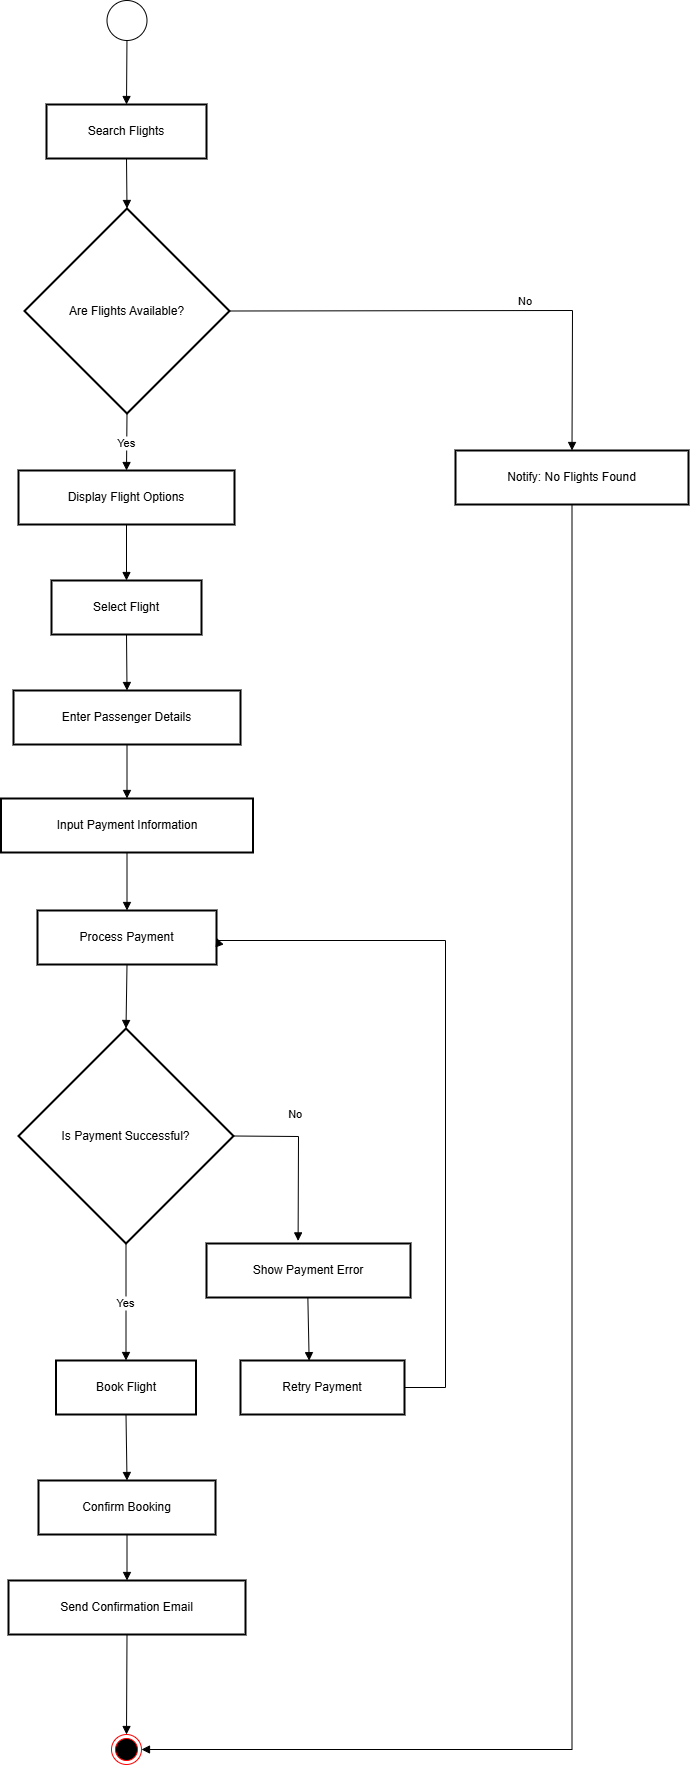

The diagram above was exported from draw.io. Its source (the exported page's mxGraphModel, read from the mxfile embedded in the PNG):
<mxGraphModel dx="1290" dy="522" grid="1" gridSize="10" guides="1" tooltips="1" connect="1" arrows="1" fold="1" page="1" pageScale="1" pageWidth="827" pageHeight="1169" math="0" shadow="0">
  <root>
    <mxCell id="0" />
    <mxCell id="1" parent="0" />
    <mxCell id="vcv2NrJMvVzc3Yrf9OcG-2" value="Search Flights" style="whiteSpace=wrap;strokeWidth=2;" vertex="1" parent="1">
      <mxGeometry x="321" y="124" width="160" height="54" as="geometry" />
    </mxCell>
    <mxCell id="vcv2NrJMvVzc3Yrf9OcG-3" value="Are Flights Available?" style="rhombus;strokeWidth=2;whiteSpace=wrap;" vertex="1" parent="1">
      <mxGeometry x="299" y="228" width="205" height="205" as="geometry" />
    </mxCell>
    <mxCell id="vcv2NrJMvVzc3Yrf9OcG-4" value="Display Flight Options" style="whiteSpace=wrap;strokeWidth=2;" vertex="1" parent="1">
      <mxGeometry x="293" y="490" width="216" height="54" as="geometry" />
    </mxCell>
    <mxCell id="vcv2NrJMvVzc3Yrf9OcG-5" value="Notify: No Flights Found" style="whiteSpace=wrap;strokeWidth=2;" vertex="1" parent="1">
      <mxGeometry x="730" y="470" width="233" height="54" as="geometry" />
    </mxCell>
    <mxCell id="vcv2NrJMvVzc3Yrf9OcG-6" value="Select Flight" style="whiteSpace=wrap;strokeWidth=2;" vertex="1" parent="1">
      <mxGeometry x="326" y="600" width="150" height="54" as="geometry" />
    </mxCell>
    <mxCell id="vcv2NrJMvVzc3Yrf9OcG-7" value="Enter Passenger Details" style="whiteSpace=wrap;strokeWidth=2;" vertex="1" parent="1">
      <mxGeometry x="288" y="710" width="227" height="54" as="geometry" />
    </mxCell>
    <mxCell id="vcv2NrJMvVzc3Yrf9OcG-8" value="Input Payment Information" style="whiteSpace=wrap;strokeWidth=2;" vertex="1" parent="1">
      <mxGeometry x="275.5" y="818" width="252" height="54" as="geometry" />
    </mxCell>
    <mxCell id="vcv2NrJMvVzc3Yrf9OcG-9" value="Process Payment" style="whiteSpace=wrap;strokeWidth=2;" vertex="1" parent="1">
      <mxGeometry x="312" y="930" width="179" height="54" as="geometry" />
    </mxCell>
    <mxCell id="vcv2NrJMvVzc3Yrf9OcG-10" value="Is Payment Successful?" style="rhombus;strokeWidth=2;whiteSpace=wrap;" vertex="1" parent="1">
      <mxGeometry x="293" y="1048" width="215" height="215" as="geometry" />
    </mxCell>
    <mxCell id="vcv2NrJMvVzc3Yrf9OcG-11" value="Book Flight" style="whiteSpace=wrap;strokeWidth=2;" vertex="1" parent="1">
      <mxGeometry x="330.5" y="1380" width="140" height="54" as="geometry" />
    </mxCell>
    <mxCell id="vcv2NrJMvVzc3Yrf9OcG-12" value="Show Payment Error" style="whiteSpace=wrap;strokeWidth=2;" vertex="1" parent="1">
      <mxGeometry x="481" y="1263" width="204" height="54" as="geometry" />
    </mxCell>
    <mxCell id="vcv2NrJMvVzc3Yrf9OcG-13" value="Retry Payment" style="whiteSpace=wrap;strokeWidth=2;" vertex="1" parent="1">
      <mxGeometry x="515" y="1380" width="164" height="54" as="geometry" />
    </mxCell>
    <mxCell id="vcv2NrJMvVzc3Yrf9OcG-14" value="Confirm Booking" style="whiteSpace=wrap;strokeWidth=2;" vertex="1" parent="1">
      <mxGeometry x="313" y="1500" width="177" height="54" as="geometry" />
    </mxCell>
    <mxCell id="vcv2NrJMvVzc3Yrf9OcG-15" value="Send Confirmation Email" style="whiteSpace=wrap;strokeWidth=2;" vertex="1" parent="1">
      <mxGeometry x="283" y="1600" width="237" height="54" as="geometry" />
    </mxCell>
    <mxCell id="vcv2NrJMvVzc3Yrf9OcG-17" value="" style="startArrow=none;endArrow=block;exitX=0.5;exitY=1;entryX=0.5;entryY=0;rounded=0;" edge="1" parent="1" target="vcv2NrJMvVzc3Yrf9OcG-2">
      <mxGeometry relative="1" as="geometry">
        <mxPoint x="401.5" y="54" as="sourcePoint" />
      </mxGeometry>
    </mxCell>
    <mxCell id="vcv2NrJMvVzc3Yrf9OcG-18" value="" style="startArrow=none;endArrow=block;exitX=0.5;exitY=1;entryX=0.5;entryY=0;rounded=0;" edge="1" parent="1" source="vcv2NrJMvVzc3Yrf9OcG-2" target="vcv2NrJMvVzc3Yrf9OcG-3">
      <mxGeometry relative="1" as="geometry" />
    </mxCell>
    <mxCell id="vcv2NrJMvVzc3Yrf9OcG-19" value="Yes" style="startArrow=none;endArrow=block;exitX=0.5;exitY=1;entryX=0.5;entryY=-0.01;rounded=0;exitDx=0;exitDy=0;" edge="1" parent="1" source="vcv2NrJMvVzc3Yrf9OcG-3" target="vcv2NrJMvVzc3Yrf9OcG-4">
      <mxGeometry relative="1" as="geometry" />
    </mxCell>
    <mxCell id="vcv2NrJMvVzc3Yrf9OcG-20" value="No" style="startArrow=none;endArrow=block;exitX=1;exitY=0.5;entryX=0.5;entryY=-0.01;rounded=0;exitDx=0;exitDy=0;" edge="1" parent="1" source="vcv2NrJMvVzc3Yrf9OcG-3" target="vcv2NrJMvVzc3Yrf9OcG-5">
      <mxGeometry x="0.2257" y="10" relative="1" as="geometry">
        <Array as="points">
          <mxPoint x="847" y="330" />
        </Array>
        <mxPoint as="offset" />
      </mxGeometry>
    </mxCell>
    <mxCell id="vcv2NrJMvVzc3Yrf9OcG-21" value="" style="startArrow=none;endArrow=block;exitX=0.5;exitY=0.99;entryX=0.5;entryY=-0.01;rounded=0;" edge="1" parent="1" source="vcv2NrJMvVzc3Yrf9OcG-4" target="vcv2NrJMvVzc3Yrf9OcG-6">
      <mxGeometry relative="1" as="geometry" />
    </mxCell>
    <mxCell id="vcv2NrJMvVzc3Yrf9OcG-22" value="" style="startArrow=none;endArrow=block;exitX=0.5;exitY=0.99;entryX=0.5;entryY=-0.01;rounded=0;" edge="1" parent="1" source="vcv2NrJMvVzc3Yrf9OcG-6" target="vcv2NrJMvVzc3Yrf9OcG-7">
      <mxGeometry relative="1" as="geometry" />
    </mxCell>
    <mxCell id="vcv2NrJMvVzc3Yrf9OcG-23" value="" style="startArrow=none;endArrow=block;exitX=0.5;exitY=0.99;entryX=0.5;entryY=-0.01;rounded=0;" edge="1" parent="1" source="vcv2NrJMvVzc3Yrf9OcG-7" target="vcv2NrJMvVzc3Yrf9OcG-8">
      <mxGeometry relative="1" as="geometry" />
    </mxCell>
    <mxCell id="vcv2NrJMvVzc3Yrf9OcG-24" value="" style="startArrow=none;endArrow=block;exitX=0.5;exitY=0.99;entryX=0.5;entryY=0;rounded=0;" edge="1" parent="1" source="vcv2NrJMvVzc3Yrf9OcG-8" target="vcv2NrJMvVzc3Yrf9OcG-9">
      <mxGeometry relative="1" as="geometry" />
    </mxCell>
    <mxCell id="vcv2NrJMvVzc3Yrf9OcG-25" value="" style="startArrow=none;endArrow=block;exitX=0.5;exitY=1;entryX=0.5;entryY=0;rounded=0;exitDx=0;exitDy=0;" edge="1" parent="1" source="vcv2NrJMvVzc3Yrf9OcG-9" target="vcv2NrJMvVzc3Yrf9OcG-10">
      <mxGeometry relative="1" as="geometry" />
    </mxCell>
    <mxCell id="vcv2NrJMvVzc3Yrf9OcG-26" value="Yes" style="startArrow=none;endArrow=block;exitX=0.5;exitY=1;entryX=0.5;entryY=-0.01;rounded=0;exitDx=0;exitDy=0;" edge="1" parent="1" source="vcv2NrJMvVzc3Yrf9OcG-10" target="vcv2NrJMvVzc3Yrf9OcG-11">
      <mxGeometry relative="1" as="geometry" />
    </mxCell>
    <mxCell id="vcv2NrJMvVzc3Yrf9OcG-27" value="No" style="startArrow=none;endArrow=block;exitX=1;exitY=0.5;entryX=0.449;entryY=-0.048;rounded=0;exitDx=0;exitDy=0;entryDx=0;entryDy=0;entryPerimeter=0;" edge="1" parent="1" source="vcv2NrJMvVzc3Yrf9OcG-10" target="vcv2NrJMvVzc3Yrf9OcG-12">
      <mxGeometry x="-0.2624" y="22" relative="1" as="geometry">
        <Array as="points">
          <mxPoint x="573" y="1156" />
        </Array>
        <mxPoint as="offset" />
      </mxGeometry>
    </mxCell>
    <mxCell id="vcv2NrJMvVzc3Yrf9OcG-28" value="" style="startArrow=none;endArrow=block;exitX=0.465;exitY=1.004;entryX=0.379;entryY=0.007;rounded=0;entryDx=0;entryDy=0;entryPerimeter=0;exitDx=0;exitDy=0;exitPerimeter=0;" edge="1" parent="1">
      <mxGeometry relative="1" as="geometry">
        <mxPoint x="582.3499999999999" y="1316.9959999999999" as="sourcePoint" />
        <mxPoint x="583.646" y="1380.158" as="targetPoint" />
      </mxGeometry>
    </mxCell>
    <mxCell id="vcv2NrJMvVzc3Yrf9OcG-29" value="" style="startArrow=none;endArrow=block;exitX=1;exitY=0.5;entryX=1;entryY=0.5;rounded=0;exitDx=0;exitDy=0;entryDx=0;entryDy=0;edgeStyle=orthogonalEdgeStyle;" edge="1" parent="1" source="vcv2NrJMvVzc3Yrf9OcG-13">
      <mxGeometry relative="1" as="geometry">
        <Array as="points">
          <mxPoint x="720" y="1407" />
          <mxPoint x="720" y="960" />
          <mxPoint x="492" y="960" />
        </Array>
        <mxPoint x="772.3519999999999" y="1370.0020000000002" as="sourcePoint" />
        <mxPoint x="491" y="957.38" as="targetPoint" />
      </mxGeometry>
    </mxCell>
    <mxCell id="vcv2NrJMvVzc3Yrf9OcG-30" value="" style="startArrow=none;endArrow=block;exitX=0.5;exitY=0.99;entryX=0.5;entryY=-0.01;rounded=0;" edge="1" parent="1" source="vcv2NrJMvVzc3Yrf9OcG-11" target="vcv2NrJMvVzc3Yrf9OcG-14">
      <mxGeometry relative="1" as="geometry" />
    </mxCell>
    <mxCell id="vcv2NrJMvVzc3Yrf9OcG-31" value="" style="startArrow=none;endArrow=block;exitX=0.5;exitY=0.99;entryX=0.5;entryY=-0.01;rounded=0;" edge="1" parent="1" source="vcv2NrJMvVzc3Yrf9OcG-14" target="vcv2NrJMvVzc3Yrf9OcG-15">
      <mxGeometry relative="1" as="geometry" />
    </mxCell>
    <mxCell id="vcv2NrJMvVzc3Yrf9OcG-32" value="" style="startArrow=none;endArrow=block;exitX=0.5;exitY=0.99;entryX=0.5;entryY=0;rounded=0;entryDx=0;entryDy=0;" edge="1" parent="1" source="vcv2NrJMvVzc3Yrf9OcG-15" target="vcv2NrJMvVzc3Yrf9OcG-35">
      <mxGeometry relative="1" as="geometry">
        <mxPoint x="515" y="1758.3600000000001" as="targetPoint" />
      </mxGeometry>
    </mxCell>
    <mxCell id="vcv2NrJMvVzc3Yrf9OcG-33" value="" style="startArrow=none;endArrow=block;exitX=0.5;exitY=0.99;rounded=0;entryX=1;entryY=0.5;entryDx=0;entryDy=0;edgeStyle=orthogonalEdgeStyle;" edge="1" parent="1" source="vcv2NrJMvVzc3Yrf9OcG-5" target="vcv2NrJMvVzc3Yrf9OcG-35">
      <mxGeometry relative="1" as="geometry">
        <mxPoint x="840" y="2080" as="targetPoint" />
      </mxGeometry>
    </mxCell>
    <mxCell id="vcv2NrJMvVzc3Yrf9OcG-35" value="" style="ellipse;html=1;shape=endState;fillColor=#000000;strokeColor=#ff0000;" vertex="1" parent="1">
      <mxGeometry x="386" y="1754" width="30" height="30" as="geometry" />
    </mxCell>
    <mxCell id="vcv2NrJMvVzc3Yrf9OcG-36" value="" style="ellipse;whiteSpace=wrap;html=1;aspect=fixed;" vertex="1" parent="1">
      <mxGeometry x="381.5" y="20" width="40" height="40" as="geometry" />
    </mxCell>
  </root>
</mxGraphModel>